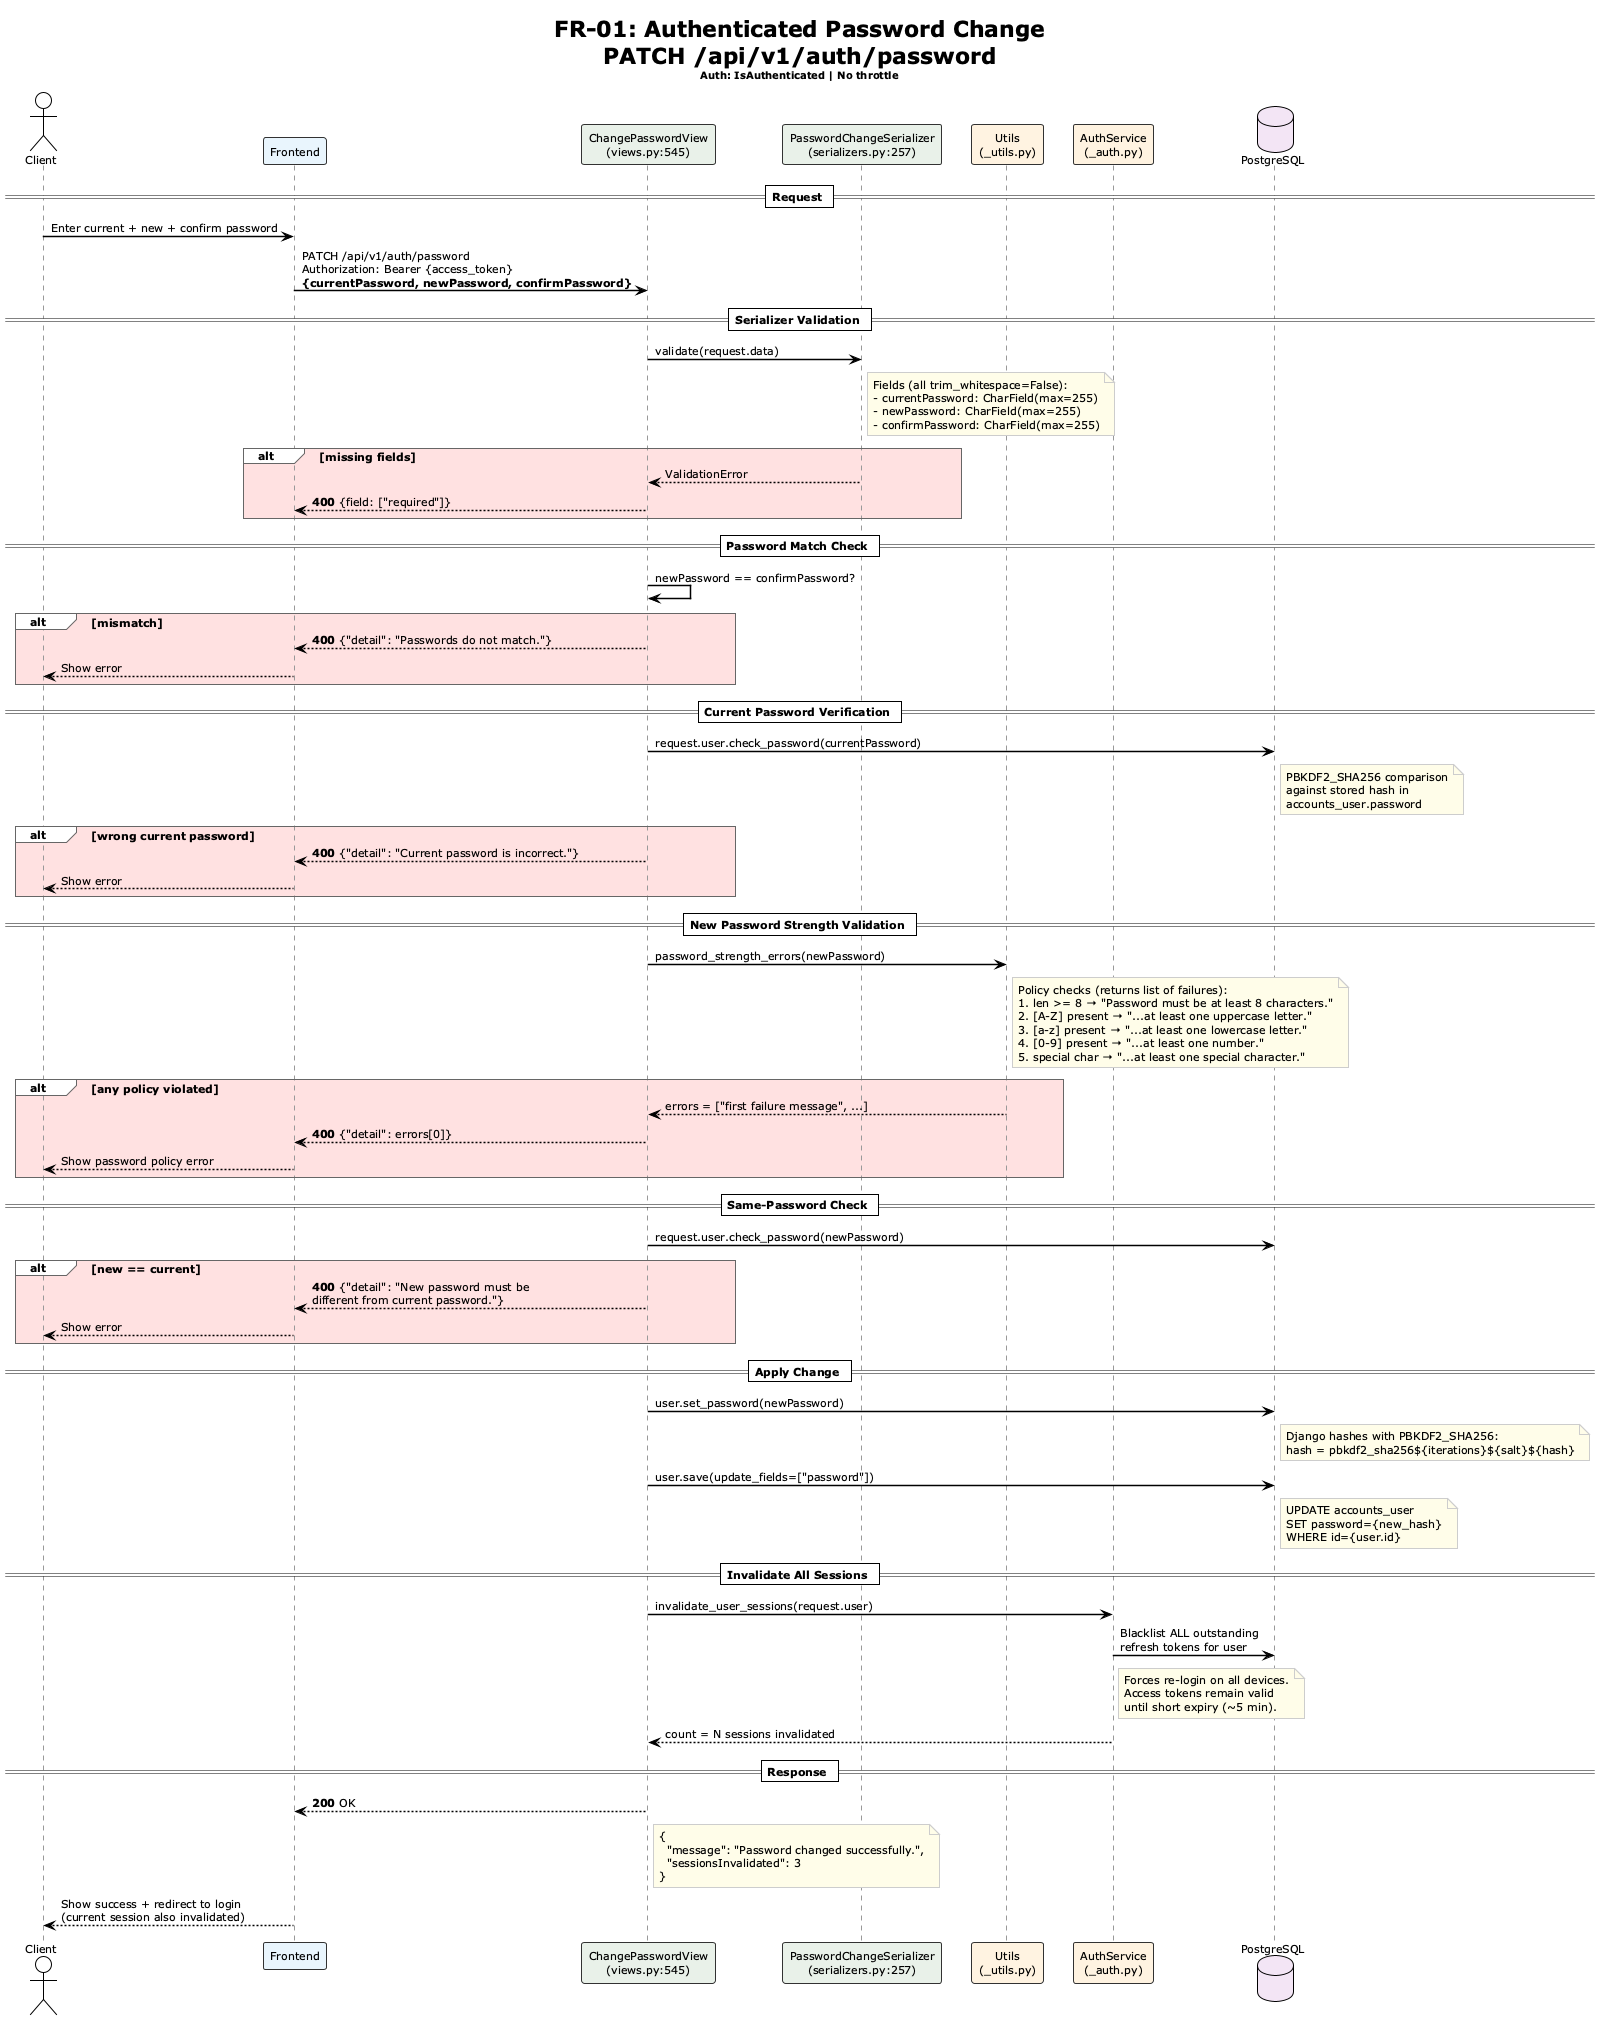

The diagram above was rendered by PlantUML. Its source (embedded in the PNG):
@startuml
!theme plain
skinparam sequenceArrowThickness 1.5
skinparam sequenceParticipantBorderColor #333
skinparam sequenceLifeLineBorderColor #999
skinparam noteBorderColor #CCC
skinparam noteBackgroundColor #FEFCE8
skinparam sequenceGroupBorderColor #666
skinparam defaultFontSize 11

title **FR-01: Authenticated Password Change**\nPATCH /api/v1/auth/password\n<size:10>Auth: IsAuthenticated | No throttle</size>

actor       "Client"     as C
participant "Frontend"   as FE  #E8F4FD
participant "ChangePasswordView\n(views.py:545)" as V  #E8F0E8
participant "PasswordChangeSerializer\n(serializers.py:257)" as S  #E8F0E8
participant "Utils\n(_utils.py)"  as U  #FFF3E0
participant "AuthService\n(_auth.py)" as A  #FFF3E0
database    "PostgreSQL" as DB #F3E5F5

== Request ==
C -> FE : Enter current + new + confirm password
FE -> V : PATCH /api/v1/auth/password\nAuthorization: Bearer {access_token}\n**{currentPassword, newPassword, confirmPassword}**

== Serializer Validation ==
V -> S : validate(request.data)
note right of S
  Fields (all trim_whitespace=False):
  - currentPassword: CharField(max=255)
  - newPassword: CharField(max=255)
  - confirmPassword: CharField(max=255)
end note
alt #FFE0E0 missing fields
  S --> V : ValidationError
  V --> FE : **400** {field: ["required"]}
end

== Password Match Check ==
V -> V : newPassword == confirmPassword?
alt #FFE0E0 mismatch
  V --> FE : **400** {"detail": "Passwords do not match."}
  FE --> C : Show error
end

== Current Password Verification ==
V -> DB : request.user.check_password(currentPassword)
note right of DB
  PBKDF2_SHA256 comparison
  against stored hash in
  accounts_user.password
end note
alt #FFE0E0 wrong current password
  V --> FE : **400** {"detail": "Current password is incorrect."}
  FE --> C : Show error
end

== New Password Strength Validation ==
V -> U : password_strength_errors(newPassword)
note right of U
  Policy checks (returns list of failures):
  1. len >= 8 → "Password must be at least 8 characters."
  2. [A-Z] present → "...at least one uppercase letter."
  3. [a-z] present → "...at least one lowercase letter."
  4. [0-9] present → "...at least one number."
  5. special char → "...at least one special character."
end note
alt #FFE0E0 any policy violated
  U --> V : errors = ["first failure message", ...]
  V --> FE : **400** {"detail": errors[0]}
  FE --> C : Show password policy error
end

== Same-Password Check ==
V -> DB : request.user.check_password(newPassword)
alt #FFE0E0 new == current
  V --> FE : **400** {"detail": "New password must be\ndifferent from current password."}
  FE --> C : Show error
end

== Apply Change ==
V -> DB : user.set_password(newPassword)
note right of DB
  Django hashes with PBKDF2_SHA256:
  hash = pbkdf2_sha256${iterations}${salt}${hash}
end note
V -> DB : user.save(update_fields=["password"])
note right of DB
  UPDATE accounts_user
  SET password={new_hash}
  WHERE id={user.id}
end note

== Invalidate All Sessions ==
V -> A : invalidate_user_sessions(request.user)
A -> DB : Blacklist ALL outstanding\nrefresh tokens for user
note right of A
  Forces re-login on all devices.
  Access tokens remain valid
  until short expiry (~5 min).
end note
A --> V : count = N sessions invalidated

== Response ==
V --> FE : **200** OK
note right of V
  {
    "message": "Password changed successfully.",
    "sessionsInvalidated": 3
  }
end note
FE --> C : Show success + redirect to login\n(current session also invalidated)

@enduml